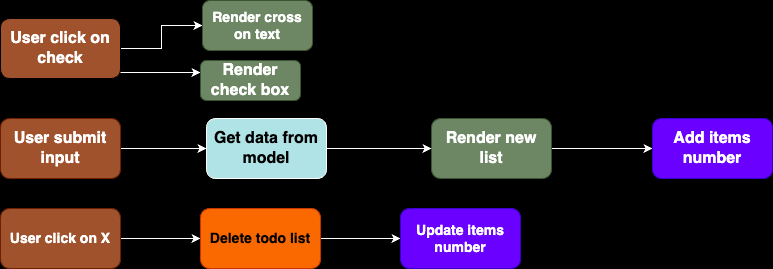

The diagram above was exported from draw.io. Its source (the exported page's mxGraphModel, read from the mxfile embedded in the PNG):
<mxGraphModel dx="1354" dy="606" grid="0" gridSize="9" guides="1" tooltips="1" connect="1" arrows="1" fold="1" page="0" pageScale="1" pageWidth="850" pageHeight="1100" background="#000000" math="0" shadow="0">
  <root>
    <mxCell id="0" />
    <mxCell id="1" parent="0" />
    <mxCell id="Ne3tzMrIWSxebnWgUXl5-30" value="" style="edgeStyle=orthogonalEdgeStyle;rounded=0;orthogonalLoop=1;jettySize=auto;html=1;strokeColor=#FFFFFF;" edge="1" parent="1" source="Ne3tzMrIWSxebnWgUXl5-2" target="Ne3tzMrIWSxebnWgUXl5-24">
      <mxGeometry relative="1" as="geometry" />
    </mxCell>
    <mxCell id="Ne3tzMrIWSxebnWgUXl5-2" value="User submit input" style="rounded=1;whiteSpace=wrap;html=1;fillColor=#a0522d;fontColor=#ffffff;strokeColor=#6D1F00;fontSize=16;fontStyle=1" vertex="1" parent="1">
      <mxGeometry x="-40" y="230" width="120" height="60" as="geometry" />
    </mxCell>
    <mxCell id="Ne3tzMrIWSxebnWgUXl5-20" value="" style="edgeStyle=orthogonalEdgeStyle;rounded=0;orthogonalLoop=1;jettySize=auto;html=1;strokeColor=#FFFFFF;" edge="1" parent="1" source="Ne3tzMrIWSxebnWgUXl5-3" target="Ne3tzMrIWSxebnWgUXl5-19">
      <mxGeometry relative="1" as="geometry" />
    </mxCell>
    <mxCell id="Ne3tzMrIWSxebnWgUXl5-3" value="Render new list" style="whiteSpace=wrap;html=1;fontSize=16;fillColor=#6d8764;strokeColor=#3A5431;fontColor=#ffffff;rounded=1;fontStyle=1;shadow=0;labelBackgroundColor=none;" vertex="1" parent="1">
      <mxGeometry x="391" y="230" width="120" height="60" as="geometry" />
    </mxCell>
    <mxCell id="Ne3tzMrIWSxebnWgUXl5-9" value="" style="edgeStyle=orthogonalEdgeStyle;rounded=0;orthogonalLoop=1;jettySize=auto;html=1;strokeColor=#FFFFFF;" edge="1" parent="1">
      <mxGeometry relative="1" as="geometry">
        <mxPoint x="80" y="184" as="sourcePoint" />
        <mxPoint x="160" y="184" as="targetPoint" />
      </mxGeometry>
    </mxCell>
    <mxCell id="Ne3tzMrIWSxebnWgUXl5-15" value="" style="edgeStyle=orthogonalEdgeStyle;rounded=0;orthogonalLoop=1;jettySize=auto;html=1;strokeColor=#FFFFFF;" edge="1" parent="1" source="Ne3tzMrIWSxebnWgUXl5-7" target="Ne3tzMrIWSxebnWgUXl5-14">
      <mxGeometry relative="1" as="geometry" />
    </mxCell>
    <mxCell id="Ne3tzMrIWSxebnWgUXl5-7" value="&lt;font size=&quot;3&quot;&gt;&lt;b&gt;User click on check&lt;/b&gt;&lt;/font&gt;" style="rounded=1;whiteSpace=wrap;html=1;fillColor=#a0522d;fontColor=#ffffff;strokeColor=default;" vertex="1" parent="1">
      <mxGeometry x="-40" y="130" width="120" height="60" as="geometry" />
    </mxCell>
    <mxCell id="Ne3tzMrIWSxebnWgUXl5-8" value="&lt;font size=&quot;3&quot;&gt;&lt;b&gt;Render check box&lt;/b&gt;&lt;/font&gt;" style="whiteSpace=wrap;html=1;fillColor=#6d8764;strokeColor=#3A5431;fontColor=#ffffff;rounded=1;" vertex="1" parent="1">
      <mxGeometry x="160" y="172" width="100" height="40" as="geometry" />
    </mxCell>
    <mxCell id="Ne3tzMrIWSxebnWgUXl5-14" value="&lt;font style=&quot;font-size: 14px;&quot;&gt;&lt;b&gt;Render cross on text&lt;/b&gt;&lt;/font&gt;" style="whiteSpace=wrap;html=1;fillColor=#6d8764;fontColor=#ffffff;rounded=1;strokeColor=#3A5431;" vertex="1" parent="1">
      <mxGeometry x="162" y="112" width="110" height="50" as="geometry" />
    </mxCell>
    <mxCell id="Ne3tzMrIWSxebnWgUXl5-18" value="" style="edgeStyle=orthogonalEdgeStyle;rounded=0;orthogonalLoop=1;jettySize=auto;html=1;strokeColor=#FFFFFF;" edge="1" parent="1" source="Ne3tzMrIWSxebnWgUXl5-16" target="Ne3tzMrIWSxebnWgUXl5-17">
      <mxGeometry relative="1" as="geometry" />
    </mxCell>
    <mxCell id="Ne3tzMrIWSxebnWgUXl5-16" value="&lt;font style=&quot;font-size: 14px;&quot;&gt;&lt;b&gt;User click on X&lt;/b&gt;&lt;/font&gt;" style="rounded=1;whiteSpace=wrap;html=1;fillColor=#a0522d;fontColor=#ffffff;strokeColor=#6D1F00;" vertex="1" parent="1">
      <mxGeometry x="-40" y="320" width="120" height="60" as="geometry" />
    </mxCell>
    <mxCell id="Ne3tzMrIWSxebnWgUXl5-22" value="" style="edgeStyle=orthogonalEdgeStyle;rounded=0;orthogonalLoop=1;jettySize=auto;html=1;strokeColor=#FFFFFF;" edge="1" parent="1" source="Ne3tzMrIWSxebnWgUXl5-17" target="Ne3tzMrIWSxebnWgUXl5-21">
      <mxGeometry relative="1" as="geometry" />
    </mxCell>
    <mxCell id="Ne3tzMrIWSxebnWgUXl5-17" value="Delete todo list" style="whiteSpace=wrap;html=1;fillColor=#fa6800;strokeColor=#C73500;fontColor=#000000;rounded=1;fontSize=14;fontStyle=1" vertex="1" parent="1">
      <mxGeometry x="160" y="320" width="120" height="60" as="geometry" />
    </mxCell>
    <mxCell id="Ne3tzMrIWSxebnWgUXl5-19" value="Add items number" style="whiteSpace=wrap;html=1;fontSize=16;fillColor=#6a00ff;strokeColor=#3700CC;fontColor=#ffffff;rounded=1;fontStyle=1;shadow=0;labelBackgroundColor=none;" vertex="1" parent="1">
      <mxGeometry x="612" y="230" width="120" height="60" as="geometry" />
    </mxCell>
    <mxCell id="Ne3tzMrIWSxebnWgUXl5-21" value="Update items number" style="whiteSpace=wrap;html=1;fontSize=14;fillColor=#6a00ff;strokeColor=#3700CC;fontColor=#ffffff;rounded=1;fontStyle=1;" vertex="1" parent="1">
      <mxGeometry x="360" y="320" width="120" height="60" as="geometry" />
    </mxCell>
    <mxCell id="Ne3tzMrIWSxebnWgUXl5-26" value="" style="edgeStyle=orthogonalEdgeStyle;rounded=0;orthogonalLoop=1;jettySize=auto;html=1;strokeColor=#FFFFFF;" edge="1" parent="1" source="Ne3tzMrIWSxebnWgUXl5-24" target="Ne3tzMrIWSxebnWgUXl5-3">
      <mxGeometry relative="1" as="geometry" />
    </mxCell>
    <mxCell id="Ne3tzMrIWSxebnWgUXl5-24" value="Get data from model" style="whiteSpace=wrap;html=1;fontSize=16;fillColor=#b0e3e6;strokeColor=#FFFFFF;rounded=1;fontStyle=1;" vertex="1" parent="1">
      <mxGeometry x="166" y="230" width="120" height="60" as="geometry" />
    </mxCell>
  </root>
</mxGraphModel>